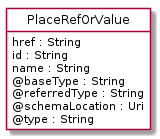

The diagram above was rendered by PlantUML. Its source (embedded in the PNG):
@startuml
hide circle
hide methods
hide stereotype
show <<Enumeration>> stereotype
skinparam class {
   BackgroundColor<<Enumeration>> #E6F5F7
   BackgroundColor<<Ref>> #FFFFE0
   BackgroundColor<<Pivot>> #FFFFFFF
   BackgroundColor<<SimpleType>> #E2F0DA
   BackgroundColor #FCF2E3
}

class PlaceRefOrValue <<Pivot>> {
    href : String
    id : String
    name : String
    @baseType : String
    @referredType : String
    @schemaLocation : Uri
    @type : String
}


@enduml